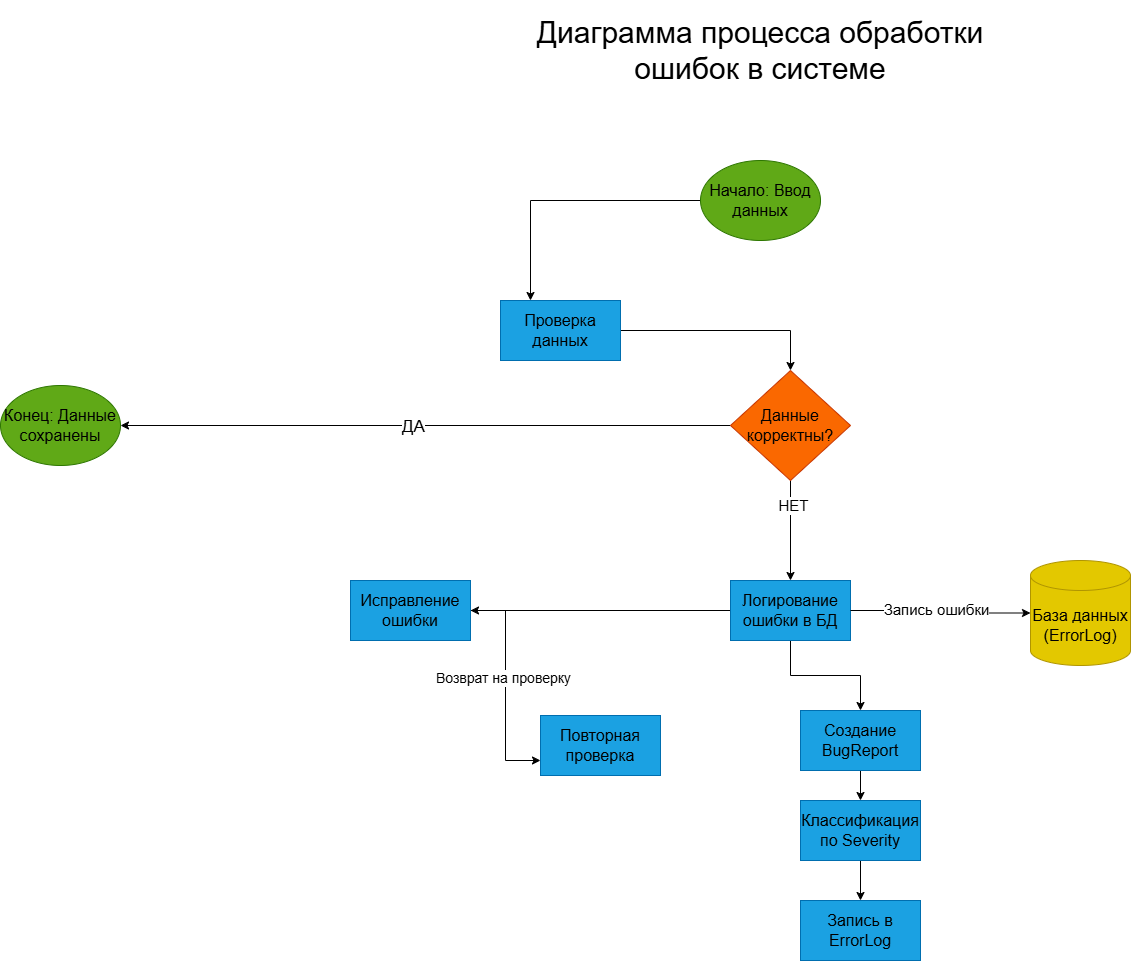

The diagram above was exported from draw.io. Its source (the exported page's mxGraphModel, read from the mxfile embedded in the PNG):
<mxGraphModel dx="3992" dy="2616" grid="1" gridSize="10" guides="1" tooltips="1" connect="1" arrows="1" fold="1" page="1" pageScale="1" pageWidth="827" pageHeight="1169" math="0" shadow="0">
  <root>
    <mxCell id="0" />
    <mxCell id="1" parent="0" />
    <mxCell id="m98_0Ujmwucf7MHHebSe-8" style="edgeStyle=orthogonalEdgeStyle;rounded=0;orthogonalLoop=1;jettySize=auto;html=1;entryX=0.25;entryY=0;entryDx=0;entryDy=0;fontColor=default;fontSize=16;" edge="1" parent="1" source="m98_0Ujmwucf7MHHebSe-1" target="m98_0Ujmwucf7MHHebSe-2">
      <mxGeometry relative="1" as="geometry" />
    </mxCell>
    <mxCell id="m98_0Ujmwucf7MHHebSe-1" value="Начало: Ввод данных" style="ellipse;whiteSpace=wrap;html=1;fillColor=#60a917;fontColor=default;strokeColor=#2D7600;fontSize=16;" vertex="1" parent="1">
      <mxGeometry x="-390" y="30" width="120" height="80" as="geometry" />
    </mxCell>
    <mxCell id="m98_0Ujmwucf7MHHebSe-9" style="edgeStyle=orthogonalEdgeStyle;rounded=0;orthogonalLoop=1;jettySize=auto;html=1;entryX=0.5;entryY=0;entryDx=0;entryDy=0;fontColor=default;fontSize=16;" edge="1" parent="1" source="m98_0Ujmwucf7MHHebSe-2" target="m98_0Ujmwucf7MHHebSe-3">
      <mxGeometry relative="1" as="geometry" />
    </mxCell>
    <mxCell id="m98_0Ujmwucf7MHHebSe-2" value="Проверка данных" style="rounded=0;whiteSpace=wrap;html=1;fillColor=#1ba1e2;fontColor=default;strokeColor=#006EAF;fontSize=16;" vertex="1" parent="1">
      <mxGeometry x="-590" y="170" width="120" height="60" as="geometry" />
    </mxCell>
    <mxCell id="m98_0Ujmwucf7MHHebSe-10" style="edgeStyle=orthogonalEdgeStyle;rounded=0;orthogonalLoop=1;jettySize=auto;html=1;entryX=1;entryY=0.5;entryDx=0;entryDy=0;fontColor=default;fontSize=24;" edge="1" parent="1" source="m98_0Ujmwucf7MHHebSe-3" target="m98_0Ujmwucf7MHHebSe-7">
      <mxGeometry relative="1" as="geometry" />
    </mxCell>
    <mxCell id="m98_0Ujmwucf7MHHebSe-14" value="ДА" style="edgeLabel;html=1;align=center;verticalAlign=middle;resizable=0;points=[];fontSize=17;" vertex="1" connectable="0" parent="m98_0Ujmwucf7MHHebSe-10">
      <mxGeometry x="0.0412" y="1" relative="1" as="geometry">
        <mxPoint as="offset" />
      </mxGeometry>
    </mxCell>
    <mxCell id="m98_0Ujmwucf7MHHebSe-11" style="edgeStyle=orthogonalEdgeStyle;rounded=0;orthogonalLoop=1;jettySize=auto;html=1;entryX=0.5;entryY=0;entryDx=0;entryDy=0;fontColor=default;fontSize=16;" edge="1" parent="1" source="m98_0Ujmwucf7MHHebSe-3" target="m98_0Ujmwucf7MHHebSe-4">
      <mxGeometry relative="1" as="geometry">
        <Array as="points">
          <mxPoint x="-300" y="370" />
          <mxPoint x="-300" y="370" />
        </Array>
      </mxGeometry>
    </mxCell>
    <mxCell id="m98_0Ujmwucf7MHHebSe-15" value="&lt;font style=&quot;font-size: 15px;&quot;&gt;НЕТ&lt;/font&gt;" style="edgeLabel;html=1;align=center;verticalAlign=middle;resizable=0;points=[];" vertex="1" connectable="0" parent="m98_0Ujmwucf7MHHebSe-11">
      <mxGeometry x="-0.5276" y="2" relative="1" as="geometry">
        <mxPoint as="offset" />
      </mxGeometry>
    </mxCell>
    <mxCell id="m98_0Ujmwucf7MHHebSe-3" value="Данные корректны?" style="rhombus;whiteSpace=wrap;html=1;fillColor=#fa6800;fontColor=default;strokeColor=#C73500;fontSize=16;" vertex="1" parent="1">
      <mxGeometry x="-360" y="240" width="120" height="110" as="geometry" />
    </mxCell>
    <mxCell id="m98_0Ujmwucf7MHHebSe-12" style="edgeStyle=orthogonalEdgeStyle;rounded=0;orthogonalLoop=1;jettySize=auto;html=1;entryX=1;entryY=0.5;entryDx=0;entryDy=0;fontColor=default;fontSize=16;" edge="1" parent="1" source="m98_0Ujmwucf7MHHebSe-4" target="m98_0Ujmwucf7MHHebSe-5">
      <mxGeometry relative="1" as="geometry" />
    </mxCell>
    <mxCell id="m98_0Ujmwucf7MHHebSe-23" style="edgeStyle=orthogonalEdgeStyle;rounded=0;orthogonalLoop=1;jettySize=auto;html=1;entryX=0.5;entryY=0;entryDx=0;entryDy=0;" edge="1" parent="1" source="m98_0Ujmwucf7MHHebSe-4" target="m98_0Ujmwucf7MHHebSe-17">
      <mxGeometry relative="1" as="geometry" />
    </mxCell>
    <mxCell id="m98_0Ujmwucf7MHHebSe-4" value="Логирование ошибки в БД" style="rounded=0;whiteSpace=wrap;html=1;fillColor=#1ba1e2;fontColor=default;strokeColor=#006EAF;fontSize=16;" vertex="1" parent="1">
      <mxGeometry x="-360" y="450" width="120" height="60" as="geometry" />
    </mxCell>
    <mxCell id="m98_0Ujmwucf7MHHebSe-13" style="edgeStyle=orthogonalEdgeStyle;rounded=0;orthogonalLoop=1;jettySize=auto;html=1;entryX=0;entryY=0.75;entryDx=0;entryDy=0;fontColor=default;fontSize=16;" edge="1" parent="1" source="m98_0Ujmwucf7MHHebSe-5" target="m98_0Ujmwucf7MHHebSe-6">
      <mxGeometry relative="1" as="geometry" />
    </mxCell>
    <mxCell id="m98_0Ujmwucf7MHHebSe-16" value="Возврат на проверку" style="edgeLabel;html=1;align=center;verticalAlign=middle;resizable=0;points=[];fontSize=14;" vertex="1" connectable="0" parent="m98_0Ujmwucf7MHHebSe-13">
      <mxGeometry x="-0.0693" y="-3" relative="1" as="geometry">
        <mxPoint as="offset" />
      </mxGeometry>
    </mxCell>
    <mxCell id="m98_0Ujmwucf7MHHebSe-5" value="Исправление ошибки" style="rounded=0;whiteSpace=wrap;html=1;fillColor=#1ba1e2;fontColor=default;strokeColor=#006EAF;fontSize=16;" vertex="1" parent="1">
      <mxGeometry x="-740" y="450" width="120" height="60" as="geometry" />
    </mxCell>
    <mxCell id="m98_0Ujmwucf7MHHebSe-6" value="Повторная проверка" style="rounded=0;whiteSpace=wrap;html=1;fillColor=#1ba1e2;fontColor=default;strokeColor=#006EAF;fontSize=16;" vertex="1" parent="1">
      <mxGeometry x="-550" y="585" width="120" height="60" as="geometry" />
    </mxCell>
    <mxCell id="m98_0Ujmwucf7MHHebSe-7" value="Конец: Данные сохранены" style="ellipse;whiteSpace=wrap;html=1;fillColor=#60a917;fontColor=default;strokeColor=#2D7600;fontSize=16;" vertex="1" parent="1">
      <mxGeometry x="-1090" y="255" width="120" height="80" as="geometry" />
    </mxCell>
    <mxCell id="m98_0Ujmwucf7MHHebSe-24" style="edgeStyle=orthogonalEdgeStyle;rounded=0;orthogonalLoop=1;jettySize=auto;html=1;fontSize=16;fontColor=default;" edge="1" parent="1" source="m98_0Ujmwucf7MHHebSe-17" target="m98_0Ujmwucf7MHHebSe-18">
      <mxGeometry relative="1" as="geometry" />
    </mxCell>
    <mxCell id="m98_0Ujmwucf7MHHebSe-17" value="Создание BugReport" style="rounded=0;whiteSpace=wrap;html=1;fillColor=#1ba1e2;fontColor=default;strokeColor=#006EAF;fontSize=16;" vertex="1" parent="1">
      <mxGeometry x="-290" y="580" width="120" height="60" as="geometry" />
    </mxCell>
    <mxCell id="m98_0Ujmwucf7MHHebSe-25" style="edgeStyle=orthogonalEdgeStyle;rounded=0;orthogonalLoop=1;jettySize=auto;html=1;fontSize=16;fontColor=default;" edge="1" parent="1" source="m98_0Ujmwucf7MHHebSe-18" target="m98_0Ujmwucf7MHHebSe-19">
      <mxGeometry relative="1" as="geometry" />
    </mxCell>
    <mxCell id="m98_0Ujmwucf7MHHebSe-18" value="Классификация по Severity" style="rounded=0;whiteSpace=wrap;html=1;fillColor=#1ba1e2;fontColor=default;strokeColor=#006EAF;fontSize=16;" vertex="1" parent="1">
      <mxGeometry x="-290" y="670" width="120" height="60" as="geometry" />
    </mxCell>
    <mxCell id="m98_0Ujmwucf7MHHebSe-19" value="Запись в ErrorLog" style="rounded=0;whiteSpace=wrap;html=1;fillColor=#1ba1e2;fontColor=default;strokeColor=#006EAF;fontSize=16;" vertex="1" parent="1">
      <mxGeometry x="-290" y="770" width="120" height="60" as="geometry" />
    </mxCell>
    <mxCell id="m98_0Ujmwucf7MHHebSe-20" value="База данных (ErrorLog)" style="shape=cylinder3;whiteSpace=wrap;html=1;boundedLbl=1;backgroundOutline=1;size=15;fillColor=#e3c800;fontColor=#000000;strokeColor=#B09500;fontSize=16;" vertex="1" parent="1">
      <mxGeometry x="-60" y="430" width="100" height="105" as="geometry" />
    </mxCell>
    <mxCell id="m98_0Ujmwucf7MHHebSe-21" style="edgeStyle=orthogonalEdgeStyle;rounded=0;orthogonalLoop=1;jettySize=auto;html=1;entryX=0;entryY=0.5;entryDx=0;entryDy=0;entryPerimeter=0;" edge="1" parent="1" source="m98_0Ujmwucf7MHHebSe-4" target="m98_0Ujmwucf7MHHebSe-20">
      <mxGeometry relative="1" as="geometry" />
    </mxCell>
    <mxCell id="m98_0Ujmwucf7MHHebSe-22" value="Запись ошибки" style="edgeLabel;html=1;align=center;verticalAlign=middle;resizable=0;points=[];fontSize=15;" vertex="1" connectable="0" parent="m98_0Ujmwucf7MHHebSe-21">
      <mxGeometry x="-0.1436" y="2" relative="1" as="geometry">
        <mxPoint x="7" as="offset" />
      </mxGeometry>
    </mxCell>
    <mxCell id="m98_0Ujmwucf7MHHebSe-26" value="Диаграмма процесса обработки ошибок в системе" style="text;html=1;whiteSpace=wrap;strokeColor=none;fillColor=none;align=center;verticalAlign=middle;rounded=0;fontSize=30;labelBackgroundColor=default;fontColor=default;" vertex="1" parent="1">
      <mxGeometry x="-590" y="-130" width="520" height="100" as="geometry" />
    </mxCell>
  </root>
</mxGraphModel>